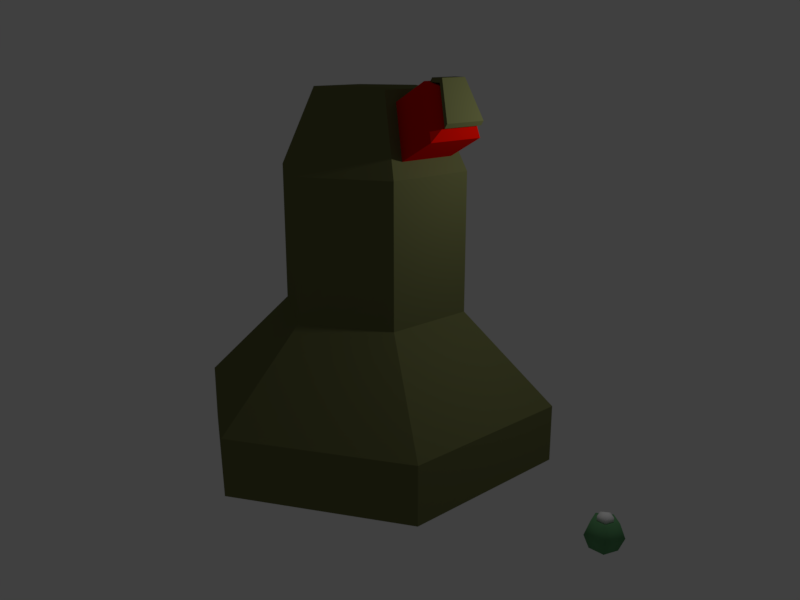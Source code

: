 # Source: level1.blend  (saved by Blender 2.78.0; exported with 4.5.12 LTS)
import bpy
from mathutils import Matrix  # noqa: F401  (used for matrix-valued properties, if any)

bpy.ops.wm.read_factory_settings(use_empty=True)
scene = bpy.context.scene
scene.name = 'Scene'

# ---- collections
col_collection_1 = bpy.data.collections.new('Collection 1'); scene.collection.children.link(col_collection_1)

# ---- materials (node trees are filled in below, after node groups)
mat_boss = bpy.data.materials.new('Boss')
mat_boss.alpha_threshold = 0.0
mat_boss.use_transparent_shadow = False
mat_boss.diffuse_color = (0.152, 0.1604, 0.06149, 1.0)
mat_boss.roughness = 0.5
mat_active = bpy.data.materials.new('Active')
mat_active.alpha_threshold = 0.0
mat_active.use_transparent_shadow = False
mat_active.diffuse_color = (0.8, 0.004825, 0.0, 1.0)
mat_active.roughness = 0.5
mat_active.specular_intensity = 0.5109
mat_material_001 = bpy.data.materials.new('Material.001')
mat_material_001.alpha_threshold = 0.0
mat_material_001.use_transparent_shadow = False
mat_material_001.diffuse_color = (0.1171, 0.317, 0.1365, 1.0)
mat_material_001.roughness = 0.5
mat_material_002 = bpy.data.materials.new('Material.002')
mat_material_002.alpha_threshold = 0.0
mat_material_002.use_transparent_shadow = False
mat_material_002.roughness = 0.5

# ---- material node trees

# ---- world
world_world = bpy.data.worlds.new('World'); scene.world = world_world
world_world.color = (0.05088, 0.05088, 0.05088)
world_world.use_sun_shadow = False
world_world.sun_shadow_jitter_overblur = 0.0
world_world.cycles.sampling_method = 'MANUAL'

# ---- cameras
cam_camera = bpy.data.cameras.new('Camera')
cam_camera.clip_end = 100.0
cam_camera.lens = 35.0
cam_camera.sensor_width = 32.0
cam_camera.sensor_height = 18.0
cam_camera.ortho_scale = 7.314
cam_camera.dof.focus_distance = 0.0
cam_camera.dof.aperture_fstop = 128.0

# ---- lights
light_lamp = bpy.data.lights.new('Lamp', 'POINT')
light_lamp.transmission_factor = 0.0
light_lamp.cutoff_distance = 30.0
light_lamp.energy = 100.0
light_lamp.shadow_buffer_clip_start = 1.001
light_lamp.shadow_soft_size = 0.1
light_lamp.shadow_maximum_resolution = 0.006
light_lamp.use_absolute_resolution = True

# ---- meshes
me_sphere = bpy.data.meshes.new('Sphere')
me_sphere.from_pydata([(0.0, 1.516, 2.409), (0.0, 2.975, 0.9667), (0.0, 2.975, 0.03381), (-0.8149, 0.4705, 5.853), (-1.313, 0.7582, 4.634), (1.313, 0.7582, 2.409), (2.577, 1.488, 0.9667), (2.577, 1.488, 0.03381), (-1.313, -0.7582, 4.634), (1.313, -0.7582, 2.409), (2.577, -1.488, 0.9667), (2.577, -1.488, 0.03381), (-2.66e-07, -1.516, 4.634), (-7.507e-09, 0.941, 5.853), (-2.66e-07, -1.516, 2.409), (-4.158e-07, -2.975, 0.9667), (-4.158e-07, -2.975, 0.03381), (1.313, -0.7582, 4.634), (-1.313, -0.7582, 2.409), (-2.577, -1.488, 0.9667), (-2.577, -1.488, 0.03381), (8.792e-16, 1.516, 4.634), (-1.313, 0.7582, 2.409), (-2.577, 1.488, 0.9667), (-2.577, 1.488, 0.03381), (1.313, 0.7582, 4.634), (-0.8149, -0.4705, 5.853), (-1.726e-07, -0.941, 5.853), (0.8149, -0.4705, 5.853), (0.8149, 0.4705, 5.853), (1.154, -0.5027, 4.84), (1.154, 0.5027, 4.84), (0.8235, -0.3119, 5.648), (0.8235, 0.3119, 5.648), (1.453, 0.3119, 5.991), (1.453, -0.3119, 5.991), (1.784, -0.5027, 5.183), (1.784, 0.5027, 5.183), (1.671, 0.1903, 5.922), (1.671, -0.1903, 5.922), (1.873, -0.3066, 5.428), (1.873, 0.3066, 5.428), (1.326, 0.1614, 5.674), (1.326, -0.1614, 5.674), (1.496, -0.2601, 5.256), (1.496, 0.2601, 5.256), (1.672, 0.2295, 5.973), (1.672, -0.2295, 5.973), (1.915, -0.3698, 5.378), (1.915, 0.3698, 5.378), (1.48, 0.2295, 5.973), (1.48, -0.2295, 5.973), (1.717, 0.2295, 6.04), (1.717, -0.2295, 6.04), (1.96, -0.3698, 5.445), (1.96, 0.3698, 5.445), (1.526, 0.2295, 6.04), (1.526, -0.2295, 6.04)], [], [(12, 17, 28, 27), (2, 1, 6, 7), (17, 25, 29, 28), (1, 0, 5, 6), (21, 4, 3, 13), (6, 5, 9, 10), (4, 8, 26, 3), (7, 6, 10, 11), (26, 27, 28, 29, 13, 3), (10, 9, 14, 15), (18, 14, 12, 8), (11, 10, 15, 16), (5, 0, 21, 25), (15, 14, 18, 19), (14, 9, 17, 12), (16, 15, 19, 20), (0, 22, 4, 21), (19, 18, 22, 23), (9, 5, 25, 17), (20, 19, 23, 24), (8, 12, 27, 26), (25, 21, 13, 29), (23, 22, 0, 1), (2, 7, 11, 16, 20, 24), (24, 23, 1, 2), (22, 18, 8, 4), (30, 32, 33, 31), (34, 35, 39, 38), (31, 33, 34, 37), (33, 32, 35, 34), (30, 31, 37, 36), (32, 30, 36, 35), (40, 41, 45, 44), (36, 37, 41, 40), (35, 36, 40, 39), (37, 34, 38, 41), (44, 45, 42, 43), (39, 40, 44, 43), (41, 38, 42, 45), (38, 39, 43, 42), (48, 47, 46, 49), (47, 51, 50, 46), (54, 55, 52, 53), (53, 52, 56, 57), (51, 47, 53, 57), (48, 49, 55, 54), (47, 48, 54, 53), (46, 50, 56, 52), (50, 51, 57, 56), (49, 46, 52, 55)])
me_sphere.polygons.foreach_set('material_index', [0, 0, 0, 0, 0, 0, 0, 0, 0, 0, 0, 0, 0, 0, 0, 0, 0, 0, 0, 0, 0, 0, 0, 0, 0, 0, 1, 1, 1, 1, 1, 1, 1, 1, 1, 1, 1, 1, 1, 1, 0, 0, 0, 0, 0, 0, 0, 0, 0, 0])
me_sphere.materials.append(mat_boss)
me_sphere.materials.append(mat_active)
me_sphere.use_remesh_preserve_volume = False
me_sphere.use_remesh_preserve_attributes = False
me_sphere.use_mirror_vertex_groups = False
me_sphere.update()
me_sphere_001 = bpy.data.meshes.new('Sphere.001')
me_sphere_001.from_pydata([(-8.045e-09, 0.2022, 0.4128), (-8.045e-09, 0.286, 0.2105), (-8.045e-09, 0.2022, 0.008322), (-8.045e-09, -7.35e-08, -0.07544), (0.1923, 0.06249, 0.4128), (0.272, 0.08838, 0.2105), (0.1923, 0.06249, 0.008322), (0.1189, -0.1636, 0.4128), (0.1681, -0.2314, 0.2105), (0.1189, -0.1636, 0.008322), (-8.045e-09, 0.1167, 0.3959), (-0.1189, -0.1636, 0.4128), (-0.1681, -0.2314, 0.2105), (-0.1189, -0.1636, 0.008322), (-0.1923, 0.06249, 0.4128), (-0.272, 0.08838, 0.2105), (-0.1923, 0.06249, 0.008322), (0.111, 0.03607, 0.3959), (0.06862, -0.09445, 0.3959), (-0.06862, -0.09445, 0.3959), (-0.111, 0.03608, 0.3959), (-0.111, 0.03608, 0.4761), (-8.045e-09, 0.1167, 0.4761), (-0.06862, -0.09445, 0.4761), (0.06862, -0.09445, 0.4761), (0.111, 0.03607, 0.4761), (-9.822e-09, -7.87e-08, 0.5189)], [], [(1, 0, 4, 5), (2, 1, 5, 6), (3, 2, 6), (6, 5, 8, 9), (7, 4, 0, 14, 11), (3, 6, 9), (5, 4, 7, 8), (9, 8, 12, 13), (17, 10, 22, 25), (3, 9, 13), (8, 7, 11, 12), (12, 11, 14, 15), (13, 12, 15, 16), (20, 19, 23, 21), (3, 13, 16), (3, 16, 2), (15, 14, 0, 1), (16, 15, 1, 2), (10, 20, 21, 22), (18, 19, 20, 10, 17), (18, 17, 25, 24), (19, 18, 24, 23), (24, 25, 26), (25, 22, 26), (22, 21, 26), (21, 23, 26), (23, 24, 26)])
me_sphere_001.polygons.foreach_set('use_smooth', [True] * 27)
me_sphere_001.polygons.foreach_set('material_index', [0, 0, 0, 0, 0, 0, 0, 0, 1, 0, 0, 0, 0, 1, 0, 0, 0, 0, 1, 1, 1, 1, 1, 1, 1, 1, 1])
me_sphere_001.materials.append(mat_material_001)
me_sphere_001.materials.append(mat_material_002)
me_sphere_001.use_remesh_preserve_volume = False
me_sphere_001.use_remesh_preserve_attributes = False
me_sphere_001.use_mirror_vertex_groups = False
me_sphere_001.update()
arm_armature = bpy.data.armatures.new('Armature')  # bones are not reproduced

# ---- objects
ob_camera = bpy.data.objects.new('Camera', cam_camera)
ob_boss = bpy.data.objects.new('Boss', arm_armature)
ob_bossmesh = bpy.data.objects.new('BossMesh', me_sphere)
ob_eye = bpy.data.objects.new('Eye', me_sphere_001)
ob_lamp = bpy.data.objects.new('Lamp', light_lamp)

# ---- transforms, parenting, visibility, modifiers, constraints
ob_camera.location = (10.26, -9.071, 6.507)
ob_camera.rotation_euler = (1.284, -2.229e-06, 0.8149)
ob_camera.lock_rotations_4d = False
ob_camera.empty_display_type = 'ARROWS'
ob_camera.color = (0.0, 0.0, 0.0, 0.0)
ob_camera.display_type = 'WIRE'
ob_camera.lineart.crease_threshold = 0.0
ob_boss.location = (0.0, 0.0, 0.0)
ob_boss.show_in_front = True
ob_boss.lineart.crease_threshold = 0.0
ob_bossmesh.parent = ob_boss
ob_bossmesh.location = (0.0, 0.0, 0.0)
ob_bossmesh.lineart.crease_threshold = 0.0
_vg = ob_bossmesh.vertex_groups.new(name='Body')
_vg.add([0, 1, 2, 3, 4, 5, 6, 7, 8, 9, 10, 11, 12, 13, 14, 15, 16, 17, 18, 19, 20, 21, 22, 23, 24, 25, 26, 27, 28, 29], 1.0, 'REPLACE')
_vg = ob_bossmesh.vertex_groups.new(name='Clap1')
_vg.add([46, 47, 48, 49, 50, 51, 52, 53, 54, 55, 56, 57], 1.0, 'REPLACE')
_vg = ob_bossmesh.vertex_groups.new(name='Emit1')
_vg.add([30, 31, 32, 33, 34, 35, 36, 37, 38, 39, 40, 41, 42, 43, 44, 45], 1.0, 'REPLACE')
_m = ob_bossmesh.modifiers.new('Armature', 'ARMATURE')
_m.object = ob_boss
ob_eye.location = (4.612, 0.0, 0.0)
ob_eye.lineart.crease_threshold = 0.0
ob_lamp.location = (4.076, 1.005, 5.904)
ob_lamp.rotation_euler = (0.6503, 0.05522, 1.866)
ob_lamp.lock_rotations_4d = False
ob_lamp.empty_display_type = 'ARROWS'
ob_lamp.color = (0.0, 0.0, 0.0, 0.0)
ob_lamp.lineart.crease_threshold = 0.0

# ---- collection membership
col_collection_1.objects.link(ob_camera)
col_collection_1.objects.link(ob_boss)
col_collection_1.objects.link(ob_bossmesh)
col_collection_1.objects.link(ob_eye)
col_collection_1.objects.link(ob_lamp)

# ---- scene / render settings (as saved in the file)
scene.camera = ob_camera
scene.frame_start = 0; scene.frame_end = 250; scene.frame_set(20)
scene.render.engine = 'BLENDER_EEVEE_NEXT'
scene.render.resolution_x = 640
scene.render.resolution_y = 480
scene.render.resolution_percentage = 50
scene.render.dither_intensity = 0.0
scene.cycles.use_denoising = False
scene.cycles.samples = 128
scene.cycles.sampling_pattern = 'TABULATED_SOBOL'
scene.cycles.light_sampling_threshold = 0.0
scene.cycles.use_adaptive_sampling = False
scene.cycles.use_light_tree = False
scene.cycles.blur_glossy = 0.0
scene.cycles.sample_clamp_indirect = 0.0
scene.view_settings.view_transform = 'Standard'
bpy.context.view_layer.update()
